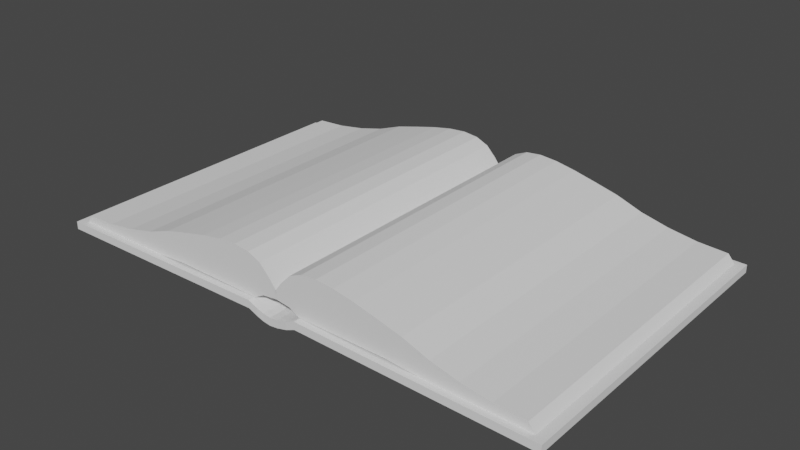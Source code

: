 # Source: menu_book.blend  (saved by Blender 2.82.7; exported with 4.5.12 LTS)
import bpy
from mathutils import Matrix  # noqa: F401  (used for matrix-valued properties, if any)

bpy.ops.wm.read_factory_settings(use_empty=True)
scene = bpy.context.scene
scene.name = 'Scene'

# ---- collections
col_collection = bpy.data.collections.new('Collection'); scene.collection.children.link(col_collection)

# ---- world
world_world = bpy.data.worlds.new('World'); scene.world = world_world
world_world.use_nodes = True; world_world.node_tree.nodes.clear()
_N = world_world.node_tree.nodes; _L = world_world.node_tree.links
n0 = _N.new('ShaderNodeOutputWorld'); n0.name = 'World Output'; n0.location = (300, 300)
n1 = _N.new('ShaderNodeBackground'); n1.name = 'Background'; n1.location = (10, 300)
n1.inputs[0].default_value = (0.05088, 0.05088, 0.05088, 1.0)
_L.new(n1.outputs[0], n0.inputs[0])
n0.is_active_output = True
world_world.color = (0.05088, 0.05088, 0.05088)
world_world.use_sun_shadow = False
world_world.sun_shadow_jitter_overblur = 0.0

# ---- meshes
me_beziercurve = bpy.data.meshes.new('BezierCurve')
me_beziercurve.from_pydata([(0.0009214, 0.2619, 1.257), (0.05728, 0.3353, 1.257), (0.1393, 0.4198, 1.257), (0.2453, 0.4657, 1.257), (0.3736, 0.4796, 1.257), (0.5225, 0.4679, 1.257), (0.6904, 0.4369, 1.257), (0.8755, 0.393, 1.257), (1.076, 0.3428, 1.257), (1.291, 0.2656, 1.257), (1.517, 0.2117, 1.257), (1.755, 0.1756, 1.257), (2.001, 0.1622, 1.257), (0.0009214, 0.2619, 1.257), (0.05728, 0.3353, 1.257), (0.1393, 0.4198, 1.257), (0.2453, 0.4657, 1.257), (0.3736, 0.4796, 1.257), (0.5225, 0.4679, 1.257), (0.6904, 0.4369, 1.257), (0.8755, 0.393, 1.257), (1.076, 0.3428, 1.257), (1.291, 0.2656, 1.257), (1.517, 0.2117, 1.257), (1.755, 0.1756, 1.257), (2.001, 0.1622, 1.257), (0.0009214, 0.2619, 1.257), (0.05728, 0.3353, 1.257), (0.1393, 0.4198, 1.257), (0.2453, 0.4657, 1.257), (0.3736, 0.4796, 1.257), (0.5225, 0.4679, 1.257), (0.6904, 0.4369, 1.257), (0.8755, 0.393, 1.257), (1.076, 0.3428, 1.257), (1.291, 0.2656, 1.257), (1.517, 0.2117, 1.257), (1.755, 0.1756, 1.257), (2.001, 0.1622, 1.257), (0.0009214, 0.2619, 1.257), (0.05728, 0.3353, 1.257), (0.1393, 0.4198, 1.257), (0.2453, 0.4657, 1.257), (0.3736, 0.4796, 1.257), (0.5225, 0.4679, 1.257), (0.6904, 0.4369, 1.257), (0.8755, 0.393, 1.257), (1.076, 0.3428, 1.257), (1.291, 0.2656, 1.257), (1.517, 0.2117, 1.257), (1.755, 0.1756, 1.257), (2.001, 0.1622, 1.257), (0.0009214, 0.2619, -1.301), (0.05728, 0.3353, -1.301), (0.1393, 0.4198, -1.301), (0.2453, 0.4657, -1.301), (0.3736, 0.4796, -1.301), (0.5225, 0.4679, -1.301), (0.6904, 0.4369, -1.301), (0.8755, 0.393, -1.301), (1.076, 0.3428, -1.301), (1.291, 0.2656, -1.301), (1.517, 0.2117, -1.301), (1.755, 0.1756, -1.301), (2.001, 0.1622, -1.301), (0.1222, 0.1741, 1.257), (0.2042, 0.1286, 1.257), (0.3102, 0.1286, 1.257), (0.4385, 0.1286, 1.257), (0.5874, 0.1286, 1.257), (0.7553, 0.1286, 1.257), (0.9404, 0.1286, 1.257), (1.141, 0.1149, 1.257), (1.356, 0.09801, 1.257), (1.582, 0.08995, 1.257), (1.82, 0.08591, 1.257), (2.066, 0.08487, 1.257), (0.1222, 0.1741, 1.257), (0.2042, 0.1286, 1.257), (0.3102, 0.1286, 1.257), (0.4385, 0.1286, 1.257), (0.5874, 0.1286, 1.257), (0.7553, 0.1286, 1.257), (0.9404, 0.1286, 1.257), (1.141, 0.1149, 1.257), (1.356, 0.09801, 1.257), (1.582, 0.08995, 1.257), (1.82, 0.08591, 1.257), (2.066, 0.08487, 1.257), (0.1222, 0.1741, 1.257), (0.2042, 0.1286, 1.257), (0.3102, 0.1286, 1.257), (0.4385, 0.1286, 1.257), (0.5874, 0.1286, 1.257), (0.7553, 0.1286, 1.257), (0.9404, 0.1286, 1.257), (1.141, 0.1149, 1.257), (1.356, 0.09801, 1.257), (1.582, 0.08995, 1.257), (1.82, 0.08591, 1.257), (2.066, 0.08487, 1.257), (0.1222, 0.1741, 1.257), (0.2042, 0.1286, 1.257), (0.3102, 0.1286, 1.257), (0.4385, 0.1286, 1.257), (0.5874, 0.1286, 1.257), (0.7553, 0.1286, 1.257), (0.9404, 0.1286, 1.257), (1.141, 0.1149, 1.257), (1.356, 0.09801, 1.257), (1.582, 0.08995, 1.257), (1.82, 0.08591, 1.257), (2.066, 0.08487, 1.257), (0.1222, 0.1741, -1.301), (0.2042, 0.1286, -1.301), (0.3102, 0.1286, -1.301), (0.4385, 0.1286, -1.301), (0.5874, 0.1286, -1.301), (0.7553, 0.1286, -1.301), (0.9404, 0.1286, -1.301), (1.141, 0.1149, -1.301), (1.356, 0.09801, -1.301), (1.582, 0.08995, -1.301), (1.82, 0.08591, -1.301), (2.066, 0.08487, -1.301), (-0.0009214, 0.2619, 1.257), (-0.05728, 0.3353, 1.257), (-0.1393, 0.4198, 1.257), (-0.2453, 0.4657, 1.257), (-0.3736, 0.4796, 1.257), (-0.5225, 0.4679, 1.257), (-0.6904, 0.4369, 1.257), (-0.8755, 0.393, 1.257), (-1.076, 0.3428, 1.257), (-1.291, 0.2656, 1.257), (-1.517, 0.2117, 1.257), (-1.755, 0.1756, 1.257), (-2.001, 0.1622, 1.257), (-0.0009214, 0.2619, 1.257), (-0.05728, 0.3353, 1.257), (-0.1393, 0.4198, 1.257), (-0.2453, 0.4657, 1.257), (-0.3736, 0.4796, 1.257), (-0.5225, 0.4679, 1.257), (-0.6904, 0.4369, 1.257), (-0.8755, 0.393, 1.257), (-1.076, 0.3428, 1.257), (-1.291, 0.2656, 1.257), (-1.517, 0.2117, 1.257), (-1.755, 0.1756, 1.257), (-2.001, 0.1622, 1.257), (-0.0009214, 0.2619, 1.257), (-0.05728, 0.3353, 1.257), (-0.1393, 0.4198, 1.257), (-0.2453, 0.4657, 1.257), (-0.3736, 0.4796, 1.257), (-0.5225, 0.4679, 1.257), (-0.6904, 0.4369, 1.257), (-0.8755, 0.393, 1.257), (-1.076, 0.3428, 1.257), (-1.291, 0.2656, 1.257), (-1.517, 0.2117, 1.257), (-1.755, 0.1756, 1.257), (-2.001, 0.1622, 1.257), (-0.0009214, 0.2619, 1.257), (-0.05728, 0.3353, 1.257), (-0.1393, 0.4198, 1.257), (-0.2453, 0.4657, 1.257), (-0.3736, 0.4796, 1.257), (-0.5225, 0.4679, 1.257), (-0.6904, 0.4369, 1.257), (-0.8755, 0.393, 1.257), (-1.076, 0.3428, 1.257), (-1.291, 0.2656, 1.257), (-1.517, 0.2117, 1.257), (-1.755, 0.1756, 1.257), (-2.001, 0.1622, 1.257), (-0.0009214, 0.2619, -1.301), (-0.05728, 0.3353, -1.301), (-0.1393, 0.4198, -1.301), (-0.2453, 0.4657, -1.301), (-0.3736, 0.4796, -1.301), (-0.5225, 0.4679, -1.301), (-0.6904, 0.4369, -1.301), (-0.8755, 0.393, -1.301), (-1.076, 0.3428, -1.301), (-1.291, 0.2656, -1.301), (-1.517, 0.2117, -1.301), (-1.755, 0.1756, -1.301), (-2.001, 0.1622, -1.301), (0.0, 0.1906, 1.257), (-0.1222, 0.1741, 1.257), (-0.2042, 0.1286, 1.257), (-0.3102, 0.1286, 1.257), (-0.4385, 0.1286, 1.257), (-0.5874, 0.1286, 1.257), (-0.7553, 0.1286, 1.257), (-0.9404, 0.1286, 1.257), (-1.141, 0.1149, 1.257), (-1.356, 0.09801, 1.257), (-1.582, 0.08995, 1.257), (-1.82, 0.08591, 1.257), (-2.066, 0.08487, 1.257), (0.0, 0.1906, 1.257), (-0.1222, 0.1741, 1.257), (-0.2042, 0.1286, 1.257), (-0.3102, 0.1286, 1.257), (-0.4385, 0.1286, 1.257), (-0.5874, 0.1286, 1.257), (-0.7553, 0.1286, 1.257), (-0.9404, 0.1286, 1.257), (-1.141, 0.1149, 1.257), (-1.356, 0.09801, 1.257), (-1.582, 0.08995, 1.257), (-1.82, 0.08591, 1.257), (-2.066, 0.08487, 1.257), (0.0, 0.1906, 1.257), (-0.1222, 0.1741, 1.257), (-0.2042, 0.1286, 1.257), (-0.3102, 0.1286, 1.257), (-0.4385, 0.1286, 1.257), (-0.5874, 0.1286, 1.257), (-0.7553, 0.1286, 1.257), (-0.9404, 0.1286, 1.257), (-1.141, 0.1149, 1.257), (-1.356, 0.09801, 1.257), (-1.582, 0.08995, 1.257), (-1.82, 0.08591, 1.257), (-2.066, 0.08487, 1.257), (0.0, 0.1906, 1.257), (-0.1222, 0.1741, 1.257), (-0.2042, 0.1286, 1.257), (-0.3102, 0.1286, 1.257), (-0.4385, 0.1286, 1.257), (-0.5874, 0.1286, 1.257), (-0.7553, 0.1286, 1.257), (-0.9404, 0.1286, 1.257), (-1.141, 0.1149, 1.257), (-1.356, 0.09801, 1.257), (-1.582, 0.08995, 1.257), (-1.82, 0.08591, 1.257), (-2.066, 0.08487, 1.257), (0.0, 0.1906, -1.301), (-0.1222, 0.1741, -1.301), (-0.2042, 0.1286, -1.301), (-0.3102, 0.1286, -1.301), (-0.4385, 0.1286, -1.301), (-0.5874, 0.1286, -1.301), (-0.7553, 0.1286, -1.301), (-0.9404, 0.1286, -1.301), (-1.141, 0.1149, -1.301), (-1.356, 0.09801, -1.301), (-1.582, 0.08995, -1.301), (-1.82, 0.08591, -1.301), (-2.066, 0.08487, -1.301), (-2.131, 0.09495, 1.311), (-2.131, 0.03169, 1.311), (-2.131, 0.09495, -1.348), (-2.131, 0.03169, -1.348), (2.131, 0.09495, 1.311), (2.131, 0.03169, 1.311), (2.131, 0.09495, -1.348), (2.131, 0.03169, -1.348), (-0.02141, 0.06195, -1.354), (-0.02141, -0.001309, -1.354), (-0.02141, 0.06195, 1.305), (-0.02141, -0.001309, 1.305), (0.2131, 0.06423, -1.348), (0.2131, 0.1275, 1.311), (0.2131, 0.1275, -1.348), (0.2131, 0.06423, 1.311), (-0.2131, 0.1275, -1.348), (-0.2131, 0.06423, 1.311), (-0.2131, 0.06423, -1.348), (-0.2131, 0.1275, 1.311), (-0.1358, 0.03169, -1.348), (-0.1358, 0.09495, 1.311), (-0.1358, 0.09495, -1.348), (-0.1358, 0.03169, 1.311), (-0.08239, 0.009329, -1.352), (-0.08239, 0.07259, 1.307), (-0.08239, 0.07259, -1.352), (-0.08239, 0.009329, 1.307), (0.1345, 0.09495, -1.348), (0.1345, 0.03169, 1.311), (0.1345, 0.03169, -1.348), (0.1345, 0.09495, 1.311), (0.051, 0.07187, -1.352), (0.051, 0.008612, 1.307), (0.051, 0.008612, -1.352), (0.051, 0.07187, 1.307), (-2.071, 0.09597, -1.348), (-2.071, 0.03271, 1.311), (-2.071, 0.03271, -1.348), (-2.071, 0.09597, 1.311), (2.054, 0.03299, -1.348), (2.054, 0.09625, 1.311), (2.054, 0.09625, -1.348), (2.054, 0.03299, 1.311), (-2.131, 0.09495, -1.245), (-2.131, 0.03169, -1.245), (2.131, 0.09495, -1.245), (2.131, 0.03169, -1.245), (-0.02141, -0.001309, -1.251), (-0.02141, 0.06195, -1.251), (0.2131, 0.06423, -1.245), (0.2131, 0.1275, -1.245), (-0.2131, 0.1275, -1.245), (-0.2131, 0.06423, -1.245), (-0.1358, 0.03169, -1.245), (-0.1358, 0.09495, -1.245), (-0.08239, 0.009329, -1.249), (-0.08239, 0.07259, -1.249), (0.1345, 0.09495, -1.245), (0.1345, 0.03169, -1.245), (0.051, 0.07187, -1.249), (0.051, 0.008612, -1.249), (-2.071, 0.09597, -1.245), (-2.071, 0.03271, -1.245), (2.054, 0.03299, -1.245), (2.054, 0.09625, -1.245), (-2.131, 0.09495, 1.227), (2.131, 0.03169, 1.227), (-0.02141, -0.001309, 1.221), (-0.02141, 0.06195, 1.221), (0.2131, 0.06423, 1.227), (0.2131, 0.1275, 1.227), (-0.2131, 0.1275, 1.227), (-0.2131, 0.06423, 1.227), (-0.1358, 0.03169, 1.227), (-0.1358, 0.09495, 1.227), (-0.08239, 0.009329, 1.223), (-0.08239, 0.07259, 1.223), (0.1345, 0.09495, 1.227), (0.1345, 0.03169, 1.227), (0.051, 0.07187, 1.223), (0.051, 0.008612, 1.223), (-2.071, 0.09597, 1.227), (-2.071, 0.03271, 1.227), (2.054, 0.03299, 1.227), (2.054, 0.09625, 1.227), (-2.131, 0.03169, 1.227), (2.131, 0.09495, 1.227)], [], [(4, 5, 18, 17), (11, 12, 25, 24), (1, 2, 15, 14), (8, 9, 22, 21), (5, 6, 19, 18), (2, 3, 16, 15), (9, 10, 23, 22), (6, 7, 20, 19), (3, 4, 17, 16), (10, 11, 24, 23), (0, 1, 14, 13), (7, 8, 21, 20), (22, 23, 36, 35), (19, 20, 33, 32), (16, 17, 30, 29), (23, 24, 37, 36), (13, 14, 27, 26), (20, 21, 34, 33), (17, 18, 31, 30), (24, 25, 38, 37), (14, 15, 28, 27), (21, 22, 35, 34), (18, 19, 32, 31), (15, 16, 29, 28), (27, 28, 41, 40), (34, 35, 48, 47), (31, 32, 45, 44), (28, 29, 42, 41), (35, 36, 49, 48), (32, 33, 46, 45), (29, 30, 43, 42), (36, 37, 50, 49), (26, 27, 40, 39), (33, 34, 47, 46), (30, 31, 44, 43), (37, 38, 51, 50), (49, 50, 63, 62), (39, 40, 53, 52), (46, 47, 60, 59), (43, 44, 57, 56), (50, 51, 64, 63), (40, 41, 54, 53), (47, 48, 61, 60), (44, 45, 58, 57), (41, 42, 55, 54), (48, 49, 62, 61), (45, 46, 59, 58), (42, 43, 56, 55), (68, 80, 81, 69), (75, 87, 88, 76), (65, 77, 78, 66), (72, 84, 85, 73), (69, 81, 82, 70), (66, 78, 79, 67), (73, 85, 86, 74), (70, 82, 83, 71), (67, 79, 80, 68), (74, 86, 87, 75), (190, 203, 77, 65), (71, 83, 84, 72), (85, 97, 98, 86), (82, 94, 95, 83), (79, 91, 92, 80), (86, 98, 99, 87), (203, 216, 89, 77), (83, 95, 96, 84), (80, 92, 93, 81), (87, 99, 100, 88), (77, 89, 90, 78), (84, 96, 97, 85), (81, 93, 94, 82), (78, 90, 91, 79), (89, 101, 102, 90), (96, 108, 109, 97), (93, 105, 106, 94), (90, 102, 103, 91), (97, 109, 110, 98), (94, 106, 107, 95), (91, 103, 104, 92), (98, 110, 111, 99), (216, 229, 101, 89), (95, 107, 108, 96), (92, 104, 105, 93), (99, 111, 112, 100), (229, 242, 113, 101), (101, 113, 114, 102), (5, 69, 70, 6), (38, 100, 112, 51), (6, 70, 71, 7), (25, 88, 100, 38), (53, 113, 242, 52), (7, 71, 72, 8), (54, 114, 113, 53), (8, 72, 73, 9), (55, 115, 114, 54), (9, 73, 74, 10), (56, 116, 115, 55), (10, 74, 75, 11), (57, 117, 116, 56), (11, 75, 76, 12), (58, 118, 117, 57), (59, 119, 118, 58), (12, 76, 88, 25), (51, 112, 124, 64), (0, 190, 65, 1), (60, 120, 119, 59), (1, 65, 66, 2), (61, 121, 120, 60), (2, 66, 67, 3), (62, 122, 121, 61), (3, 67, 68, 4), (63, 123, 122, 62), (4, 68, 69, 5), (64, 124, 123, 63), (129, 142, 143, 130), (136, 149, 150, 137), (126, 139, 140, 127), (133, 146, 147, 134), (130, 143, 144, 131), (127, 140, 141, 128), (134, 147, 148, 135), (131, 144, 145, 132), (128, 141, 142, 129), (135, 148, 149, 136), (125, 138, 139, 126), (132, 145, 146, 133), (147, 160, 161, 148), (144, 157, 158, 145), (141, 154, 155, 142), (148, 161, 162, 149), (138, 151, 152, 139), (145, 158, 159, 146), (142, 155, 156, 143), (149, 162, 163, 150), (139, 152, 153, 140), (146, 159, 160, 147), (143, 156, 157, 144), (140, 153, 154, 141), (152, 165, 166, 153), (159, 172, 173, 160), (156, 169, 170, 157), (153, 166, 167, 154), (160, 173, 174, 161), (157, 170, 171, 158), (154, 167, 168, 155), (161, 174, 175, 162), (151, 164, 165, 152), (158, 171, 172, 159), (155, 168, 169, 156), (162, 175, 176, 163), (174, 187, 188, 175), (164, 177, 178, 165), (171, 184, 185, 172), (168, 181, 182, 169), (175, 188, 189, 176), (165, 178, 179, 166), (172, 185, 186, 173), (169, 182, 183, 170), (166, 179, 180, 167), (173, 186, 187, 174), (170, 183, 184, 171), (167, 180, 181, 168), (194, 195, 208, 207), (201, 202, 215, 214), (191, 192, 205, 204), (198, 199, 212, 211), (195, 196, 209, 208), (192, 193, 206, 205), (199, 200, 213, 212), (196, 197, 210, 209), (193, 194, 207, 206), (200, 201, 214, 213), (190, 191, 204, 203), (197, 198, 211, 210), (212, 213, 226, 225), (209, 210, 223, 222), (206, 207, 220, 219), (213, 214, 227, 226), (203, 204, 217, 216), (210, 211, 224, 223), (207, 208, 221, 220), (214, 215, 228, 227), (204, 205, 218, 217), (211, 212, 225, 224), (208, 209, 222, 221), (205, 206, 219, 218), (217, 218, 231, 230), (224, 225, 238, 237), (221, 222, 235, 234), (218, 219, 232, 231), (225, 226, 239, 238), (222, 223, 236, 235), (219, 220, 233, 232), (226, 227, 240, 239), (216, 217, 230, 229), (223, 224, 237, 236), (220, 221, 234, 233), (227, 228, 241, 240), (229, 230, 243, 242), (230, 231, 244, 243), (130, 131, 196, 195), (163, 176, 241, 228), (131, 132, 197, 196), (150, 163, 228, 215), (178, 177, 242, 243), (132, 133, 198, 197), (179, 178, 243, 244), (133, 134, 199, 198), (180, 179, 244, 245), (134, 135, 200, 199), (181, 180, 245, 246), (135, 136, 201, 200), (182, 181, 246, 247), (136, 137, 202, 201), (183, 182, 247, 248), (184, 183, 248, 249), (137, 150, 215, 202), (176, 189, 254, 241), (125, 126, 191, 190), (185, 184, 249, 250), (126, 127, 192, 191), (186, 185, 250, 251), (127, 128, 193, 192), (187, 186, 251, 252), (128, 129, 194, 193), (188, 187, 252, 253), (129, 130, 195, 194), (189, 188, 253, 254), (299, 257, 258, 300), (297, 261, 262, 295), (342, 259, 260, 322), (294, 255, 256, 292), (340, 296, 259, 342), (338, 292, 256, 341), (336, 288, 266, 323), (332, 280, 265, 324), (290, 265, 266, 288), (281, 263, 264, 279), (296, 268, 270, 298), (339, 298, 270, 325), (333, 286, 268, 326), (283, 269, 267, 285), (291, 271, 273, 293), (337, 294, 274, 327), (329, 278, 272, 328), (276, 274, 272, 278), (280, 276, 278, 282), (331, 282, 278, 329), (271, 277, 275, 273), (327, 274, 276, 330), (323, 266, 282, 331), (265, 280, 282, 266), (277, 281, 279, 275), (330, 276, 280, 332), (287, 283, 285, 289), (335, 290, 286, 333), (268, 286, 284, 270), (325, 270, 284, 334), (324, 265, 290, 335), (263, 287, 289, 264), (286, 290, 288, 284), (334, 284, 288, 336), (321, 255, 294, 337), (257, 291, 293, 258), (328, 272, 292, 338), (274, 294, 292, 272), (322, 260, 298, 339), (259, 296, 298, 260), (326, 268, 296, 340), (269, 297, 295, 267), (269, 306, 320, 297), (262, 302, 319, 295), (273, 308, 318, 293), (257, 299, 317, 291), (285, 314, 316, 289), (263, 304, 315, 287), (267, 305, 314, 285), (287, 315, 313, 283), (277, 310, 312, 281), (264, 303, 311, 279), (271, 307, 310, 277), (279, 311, 309, 275), (275, 309, 308, 273), (291, 317, 307, 271), (283, 313, 306, 269), (295, 319, 305, 267), (281, 312, 304, 263), (289, 316, 303, 264), (293, 318, 300, 258), (297, 320, 301, 261), (261, 301, 302, 262), (321, 299, 300, 341), (255, 321, 341, 256), (302, 322, 339, 319), (308, 328, 338, 318), (299, 321, 337, 317), (314, 334, 336, 316), (304, 324, 335, 315), (305, 325, 334, 314), (315, 335, 333, 313), (310, 330, 332, 312), (303, 323, 331, 311), (307, 327, 330, 310), (311, 331, 329, 309), (309, 329, 328, 308), (313, 333, 326, 306), (319, 339, 325, 305), (312, 332, 324, 304), (316, 336, 323, 303), (318, 338, 341, 300), (320, 340, 342, 301), (301, 342, 322, 302)])
_uv = me_beziercurve.uv_layers.new(name='UVMap')
_uv.uv.foreach_set('vector', [0.2601, 0.8608, 0.2976, 0.8763, 0.2986, 0.8775, 0.2608, 0.8627, 0.7168, 0.9299, 0.8028, 0.9186, 0.8023, 0.9211, 0.7162, 0.9294, 0.1714, 0.8409, 0.2002, 0.8417, 0.2008, 0.8437, 0.1729, 0.8418, 0.4686, 0.9187, 0.5467, 0.9311, 0.5473, 0.9295, 0.4695, 0.9186, 0.2976, 0.8763, 0.3441, 0.8929, 0.3454, 0.8934, 0.2986, 0.8775, 0.2002, 0.8417, 0.229, 0.8489, 0.2294, 0.8511, 0.2008, 0.8437, 0.5467, 0.9311, 0.6304, 0.9324, 0.6303, 0.9313, 0.5473, 0.9295, 0.3441, 0.8929, 0.4011, 0.9082, 0.4024, 0.908, 0.3454, 0.8934, 0.229, 0.8489, 0.2601, 0.8608, 0.2608, 0.8627, 0.2294, 0.8511, 0.6304, 0.9324, 0.7168, 0.9299, 0.7162, 0.9294, 0.6303, 0.9313, 0.1496, 0.8397, 0.1714, 0.8409, 0.1729, 0.8418, 0.1519, 0.8397, 0.4011, 0.9082, 0.4686, 0.9187, 0.4695, 0.9186, 0.4024, 0.908, 0.5473, 0.9295, 0.6303, 0.9313, 0.6301, 0.9303, 0.5478, 0.9279, 0.3454, 0.8934, 0.4024, 0.908, 0.4036, 0.9079, 0.3467, 0.8939, 0.2294, 0.8511, 0.2608, 0.8627, 0.2614, 0.8647, 0.2297, 0.8533, 0.6303, 0.9313, 0.7162, 0.9294, 0.7156, 0.929, 0.6301, 0.9303, 0.1519, 0.8397, 0.1729, 0.8418, 0.1743, 0.8426, 0.1541, 0.8398, 0.4024, 0.908, 0.4695, 0.9186, 0.4704, 0.9185, 0.4036, 0.9079, 0.2608, 0.8627, 0.2986, 0.8775, 0.2996, 0.8788, 0.2614, 0.8647, 0.7162, 0.9294, 0.8023, 0.9211, 0.8018, 0.9236, 0.7156, 0.929, 0.1729, 0.8418, 0.2008, 0.8437, 0.2015, 0.8458, 0.1743, 0.8426, 0.4695, 0.9186, 0.5473, 0.9295, 0.5478, 0.9279, 0.4704, 0.9185, 0.2986, 0.8775, 0.3454, 0.8934, 0.3467, 0.8939, 0.2996, 0.8788, 0.2008, 0.8437, 0.2294, 0.8511, 0.2297, 0.8533, 0.2015, 0.8458, 0.1743, 0.8426, 0.2015, 0.8458, 0.2021, 0.8478, 0.1758, 0.8434, 0.4704, 0.9185, 0.5478, 0.9279, 0.5483, 0.9263, 0.4714, 0.9184, 0.2996, 0.8788, 0.3467, 0.8939, 0.3479, 0.8944, 0.3007, 0.8801, 0.2015, 0.8458, 0.2297, 0.8533, 0.2301, 0.8556, 0.2021, 0.8478, 0.5478, 0.9279, 0.6301, 0.9303, 0.63, 0.9292, 0.5483, 0.9263, 0.3467, 0.8939, 0.4036, 0.9079, 0.4049, 0.9077, 0.3479, 0.8944, 0.2297, 0.8533, 0.2614, 0.8647, 0.2621, 0.8666, 0.2301, 0.8556, 0.6301, 0.9303, 0.7156, 0.929, 0.715, 0.9285, 0.63, 0.9292, 0.1541, 0.8398, 0.1743, 0.8426, 0.1758, 0.8434, 0.1564, 0.8398, 0.4036, 0.9079, 0.4704, 0.9185, 0.4714, 0.9184, 0.4049, 0.9077, 0.2614, 0.8647, 0.2996, 0.8788, 0.3007, 0.8801, 0.2621, 0.8666, 0.7156, 0.929, 0.8018, 0.9236, 0.8013, 0.9261, 0.715, 0.9285, 0.63, 0.9292, 0.715, 0.9285, 0.6726, 0.06472, 0.5676, 0.1059, 0.1564, 0.8398, 0.1758, 0.8434, 0.1506, 0.4827, 0.1331, 0.5025, 0.4049, 0.9077, 0.4714, 0.9184, 0.3933, 0.2083, 0.329, 0.2603, 0.2621, 0.8666, 0.3007, 0.8801, 0.2436, 0.3583, 0.2169, 0.3986, 0.715, 0.9285, 0.8013, 0.9261, 0.7864, 0.0355, 0.6726, 0.06472, 0.1758, 0.8434, 0.2021, 0.8478, 0.1739, 0.4596, 0.1506, 0.4827, 0.4714, 0.9184, 0.5483, 0.9263, 0.4731, 0.1531, 0.3933, 0.2083, 0.3007, 0.8801, 0.3479, 0.8944, 0.2797, 0.3116, 0.2436, 0.3583, 0.2021, 0.8478, 0.2301, 0.8556, 0.1951, 0.4319, 0.1739, 0.4596, 0.5483, 0.9263, 0.63, 0.9292, 0.5676, 0.1059, 0.4731, 0.1531, 0.3479, 0.8944, 0.4049, 0.9077, 0.329, 0.2603, 0.2797, 0.3116, 0.2301, 0.8556, 0.2621, 0.8666, 0.2169, 0.3986, 0.1951, 0.4319, 0.229, 0.966, 0.229, 0.966, 0.2862, 0.9869, 0.2862, 0.9869, 0.7461, 0.9577, 0.7461, 0.9577, 0.8343, 0.9331, 0.8334, 0.9349, 0.1415, 0.8755, 0.1379, 0.8739, 0.1395, 0.8973, 0.1456, 0.9036, 0.5025, 0.9956, 0.5025, 0.9956, 0.5818, 0.9858, 0.5818, 0.9858, 0.2862, 0.9869, 0.2862, 0.9869, 0.3525, 0.9986, 0.3525, 0.9986, 0.1456, 0.9036, 0.1395, 0.8973, 0.1823, 0.938, 0.1823, 0.938, 0.5818, 0.9858, 0.5818, 0.9858, 0.662, 0.9712, 0.662, 0.9712, 0.3525, 0.9986, 0.3525, 0.9986, 0.4256, 0.9999, 0.4256, 0.9998, 0.1823, 0.938, 0.1823, 0.938, 0.229, 0.966, 0.229, 0.966, 0.662, 0.9712, 0.662, 0.9712, 0.7461, 0.9577, 0.7461, 0.9577, 0.1356, 0.8493, 0.1338, 0.8511, 0.1379, 0.8739, 0.1415, 0.8755, 0.4256, 0.9998, 0.4256, 0.9999, 0.5025, 0.9956, 0.5025, 0.9956, 0.5818, 0.9858, 0.5818, 0.9858, 0.662, 0.9712, 0.662, 0.9712, 0.3525, 0.9986, 0.3525, 0.9986, 0.4256, 0.9999, 0.4256, 0.9999, 0.1823, 0.938, 0.1823, 0.938, 0.229, 0.966, 0.229, 0.966, 0.662, 0.9712, 0.662, 0.9712, 0.7461, 0.9577, 0.7461, 0.9577, 0.1338, 0.8511, 0.1319, 0.853, 0.1342, 0.8723, 0.1379, 0.8739, 0.4256, 0.9999, 0.4256, 0.9999, 0.5025, 0.9956, 0.5025, 0.9956, 0.229, 0.966, 0.229, 0.966, 0.2862, 0.9869, 0.2862, 0.9869, 0.7461, 0.9577, 0.7461, 0.9577, 0.8352, 0.9314, 0.8343, 0.9331, 0.1379, 0.8739, 0.1342, 0.8723, 0.1333, 0.891, 0.1395, 0.8973, 0.5025, 0.9956, 0.5025, 0.9956, 0.5818, 0.9858, 0.5818, 0.9858, 0.2862, 0.9869, 0.2862, 0.9869, 0.3525, 0.9986, 0.3525, 0.9986, 0.1395, 0.8973, 0.1333, 0.891, 0.1823, 0.938, 0.1823, 0.938, 0.1342, 0.8723, 0.1306, 0.8708, 0.1272, 0.8847, 0.1333, 0.891, 0.5025, 0.9956, 0.5025, 0.9956, 0.5818, 0.9858, 0.5818, 0.9858, 0.2862, 0.9869, 0.2862, 0.9869, 0.3525, 0.9987, 0.3525, 0.9986, 0.1333, 0.891, 0.1272, 0.8847, 0.1823, 0.938, 0.1823, 0.938, 0.5818, 0.9858, 0.5818, 0.9858, 0.662, 0.9712, 0.662, 0.9712, 0.3525, 0.9986, 0.3525, 0.9987, 0.4256, 0.9999, 0.4256, 0.9999, 0.1823, 0.938, 0.1823, 0.938, 0.229, 0.966, 0.229, 0.966, 0.662, 0.9712, 0.662, 0.9712, 0.7461, 0.9577, 0.7461, 0.9577, 0.1319, 0.853, 0.13, 0.8548, 0.1306, 0.8708, 0.1342, 0.8723, 0.4256, 0.9999, 0.4256, 0.9999, 0.5025, 0.9956, 0.5025, 0.9956, 0.229, 0.966, 0.229, 0.966, 0.2862, 0.9869, 0.2862, 0.9869, 0.7461, 0.9577, 0.7461, 0.9577, 0.8361, 0.9296, 0.8352, 0.9314, 0.13, 0.8548, 0.1087, 0.5045, 0.09655, 0.4733, 0.1306, 0.8708, 0.1306, 0.8708, 0.09655, 0.4733, 0.08103, 0.4472, 0.1272, 0.8847, 0.2976, 0.8763, 0.2862, 0.9869, 0.3525, 0.9986, 0.3441, 0.8929, 0.8018, 0.9236, 0.8352, 0.9314, 0.8361, 0.9296, 0.8013, 0.9261, 0.3441, 0.8929, 0.3525, 0.9986, 0.4256, 0.9998, 0.4011, 0.9082, 0.8023, 0.9211, 0.8343, 0.9331, 0.8352, 0.9314, 0.8018, 0.9236, 0.1506, 0.4827, 0.09655, 0.4733, 0.1087, 0.5045, 0.1331, 0.5025, 0.4011, 0.9082, 0.4256, 0.9998, 0.5025, 0.9956, 0.4686, 0.9187, 0.1739, 0.4596, 0.08103, 0.4472, 0.09655, 0.4733, 0.1506, 0.4827, 0.4686, 0.9187, 0.5025, 0.9956, 0.5818, 0.9858, 0.5467, 0.9311, 0.1951, 0.4319, 0.0888, 0.3833, 0.08103, 0.4472, 0.1739, 0.4596, 0.5467, 0.9311, 0.5818, 0.9858, 0.662, 0.9712, 0.6304, 0.9324, 0.2169, 0.3986, 0.1141, 0.3193, 0.0888, 0.3833, 0.1951, 0.4319, 0.6304, 0.9324, 0.662, 0.9712, 0.7461, 0.9577, 0.7168, 0.9299, 0.2436, 0.3583, 0.1577, 0.2559, 0.1141, 0.3193, 0.2169, 0.3986, 0.7168, 0.9299, 0.7461, 0.9577, 0.8334, 0.9349, 0.8028, 0.9186, 0.2797, 0.3116, 0.2195, 0.1972, 0.1577, 0.2559, 0.2436, 0.3583, 0.329, 0.2603, 0.2979, 0.1475, 0.2195, 0.1972, 0.2797, 0.3116, 0.8028, 0.9186, 0.8334, 0.9349, 0.8343, 0.9331, 0.8023, 0.9211, 0.8013, 0.9261, 0.8361, 0.9296, 0.8361, 9.142e-05, 0.7864, 0.0355, 0.1496, 0.8397, 0.1356, 0.8493, 0.1415, 0.8755, 0.1714, 0.8409, 0.3933, 0.2083, 0.3864, 0.1052, 0.2979, 0.1475, 0.329, 0.2603, 0.1714, 0.8409, 0.1415, 0.8755, 0.1456, 0.9036, 0.2002, 0.8417, 0.4731, 0.1531, 0.4823, 0.07127, 0.3864, 0.1052, 0.3933, 0.2083, 0.2002, 0.8417, 0.1456, 0.9036, 0.1823, 0.938, 0.229, 0.8489, 0.5676, 0.1059, 0.5835, 0.0436, 0.4823, 0.07127, 0.4731, 0.1531, 0.229, 0.8489, 0.1823, 0.938, 0.229, 0.966, 0.2601, 0.8608, 0.6726, 0.06472, 0.6938, 0.01163, 0.5835, 0.0436, 0.5676, 0.1059, 0.2601, 0.8608, 0.229, 0.966, 0.2862, 0.9869, 0.2976, 0.8763, 0.7864, 0.0355, 0.8361, 9.142e-05, 0.6938, 0.01163, 0.6726, 0.06472, 0.1163, 0.8101, 0.1165, 0.8106, 0.1058, 0.8077, 0.1054, 0.8071, 0.03023, 0.8285, 0.03093, 0.829, 0.01136, 0.843, 0.008848, 0.8444, 0.1417, 0.8287, 0.1426, 0.8286, 0.1344, 0.8206, 0.1343, 0.8202, 0.06927, 0.8065, 0.0701, 0.8076, 0.05749, 0.8118, 0.05666, 0.8107, 0.1054, 0.8071, 0.1058, 0.8077, 0.09424, 0.8062, 0.09368, 0.8055, 0.1343, 0.8202, 0.1344, 0.8206, 0.1261, 0.8148, 0.1261, 0.8142, 0.05666, 0.8107, 0.05749, 0.8118, 0.04464, 0.8187, 0.04382, 0.8177, 0.09368, 0.8055, 0.09424, 0.8062, 0.08224, 0.8061, 0.08153, 0.8053, 0.1261, 0.8142, 0.1261, 0.8148, 0.1165, 0.8106, 0.1163, 0.8101, 0.04382, 0.8177, 0.04464, 0.8187, 0.03093, 0.829, 0.03023, 0.8285, 0.1466, 0.8396, 0.1489, 0.8381, 0.1426, 0.8286, 0.1417, 0.8287, 0.08153, 0.8053, 0.08224, 0.8061, 0.0701, 0.8076, 0.06927, 0.8065, 0.05749, 0.8118, 0.05831, 0.8129, 0.04546, 0.8198, 0.04464, 0.8187, 0.09424, 0.8062, 0.09481, 0.8068, 0.08296, 0.8069, 0.08224, 0.8061, 0.1261, 0.8148, 0.1262, 0.8154, 0.1167, 0.8112, 0.1165, 0.8106, 0.04464, 0.8187, 0.04546, 0.8198, 0.03164, 0.8295, 0.03093, 0.829, 0.1489, 0.8381, 0.1513, 0.8366, 0.1435, 0.8285, 0.1426, 0.8286, 0.08224, 0.8061, 0.08296, 0.8069, 0.07093, 0.8086, 0.0701, 0.8076, 0.1165, 0.8106, 0.1167, 0.8112, 0.1062, 0.8083, 0.1058, 0.8077, 0.03093, 0.829, 0.03164, 0.8295, 0.01388, 0.8417, 0.01136, 0.843, 0.1426, 0.8286, 0.1435, 0.8285, 0.1346, 0.8211, 0.1344, 0.8206, 0.0701, 0.8076, 0.07093, 0.8086, 0.05831, 0.8129, 0.05749, 0.8118, 0.1058, 0.8077, 0.1062, 0.8083, 0.09481, 0.8068, 0.09424, 0.8062, 0.1344, 0.8206, 0.1346, 0.8211, 0.1262, 0.8154, 0.1261, 0.8148, 0.1435, 0.8285, 0.1445, 0.8283, 0.1348, 0.8215, 0.1346, 0.8211, 0.07093, 0.8086, 0.07176, 0.8097, 0.05914, 0.814, 0.05831, 0.8129, 0.1062, 0.8083, 0.1066, 0.8089, 0.09537, 0.8075, 0.09481, 0.8068, 0.1346, 0.8211, 0.1348, 0.8215, 0.1262, 0.8159, 0.1262, 0.8154, 0.05831, 0.8129, 0.05914, 0.814, 0.04628, 0.8208, 0.04546, 0.8198, 0.09481, 0.8068, 0.09537, 0.8075, 0.08367, 0.8077, 0.08296, 0.8069, 0.1262, 0.8154, 0.1262, 0.8159, 0.117, 0.8118, 0.1167, 0.8112, 0.04546, 0.8198, 0.04628, 0.8208, 0.03234, 0.83, 0.03164, 0.8295, 0.1513, 0.8366, 0.1537, 0.8351, 0.1445, 0.8283, 0.1435, 0.8285, 0.08296, 0.8069, 0.08367, 0.8077, 0.07176, 0.8097, 0.07093, 0.8086, 0.1167, 0.8112, 0.117, 0.8118, 0.1066, 0.8089, 0.1062, 0.8083, 0.03164, 0.8295, 0.03234, 0.83, 0.01639, 0.8404, 0.01388, 0.8417, 0.04628, 0.8208, 0.09349, 0.6561, 0.09608, 0.6606, 0.03234, 0.83, 0.1537, 0.8351, 0.1333, 0.5123, 0.135, 0.5315, 0.1445, 0.8283, 0.08367, 0.8077, 0.1067, 0.6241, 0.1002, 0.6368, 0.07176, 0.8097, 0.117, 0.8118, 0.1278, 0.5807, 0.1214, 0.5956, 0.1066, 0.8089, 0.03234, 0.83, 0.09608, 0.6606, 0.09952, 0.6611, 0.01639, 0.8404, 0.1445, 0.8283, 0.135, 0.5315, 0.1342, 0.5496, 0.1348, 0.8215, 0.07176, 0.8097, 0.1002, 0.6368, 0.09449, 0.6479, 0.05914, 0.814, 0.1066, 0.8089, 0.1214, 0.5956, 0.1141, 0.6102, 0.09537, 0.8075, 0.1348, 0.8215, 0.1342, 0.5496, 0.1323, 0.5655, 0.1262, 0.8159, 0.05914, 0.814, 0.09449, 0.6479, 0.09349, 0.6561, 0.04628, 0.8208, 0.09537, 0.8075, 0.1141, 0.6102, 0.1067, 0.6241, 0.08367, 0.8077, 0.1262, 0.8159, 0.1323, 0.5655, 0.1278, 0.5807, 0.117, 0.8118, 0.09864, 0.828, 0.0906, 0.8231, 0.08999, 0.8222, 0.09808, 0.8271, 0.03001, 0.8384, 0.003384, 0.8621, 0.001738, 0.8642, 0.02874, 0.8378, 0.1249, 0.8416, 0.1151, 0.8394, 0.115, 0.8388, 0.1248, 0.8425, 0.06415, 0.8173, 0.05403, 0.8195, 0.053, 0.8185, 0.0633, 0.8165, 0.0906, 0.8231, 0.08245, 0.8195, 0.08176, 0.8186, 0.08999, 0.8222, 0.1151, 0.8394, 0.1069, 0.8336, 0.1064, 0.8328, 0.115, 0.8388, 0.05403, 0.8195, 0.04288, 0.8259, 0.04155, 0.8254, 0.053, 0.8185, 0.08245, 0.8195, 0.07372, 0.8174, 0.07288, 0.8168, 0.08176, 0.8186, 0.1069, 0.8336, 0.09864, 0.828, 0.09808, 0.8271, 0.1064, 0.8328, 0.04288, 0.8259, 0.03001, 0.8384, 0.02874, 0.8378, 0.04155, 0.8254, 0.1356, 0.8493, 0.1249, 0.8416, 0.1248, 0.8425, 0.1338, 0.8511, 0.07372, 0.8174, 0.06415, 0.8173, 0.0633, 0.8165, 0.07288, 0.8168, 0.053, 0.8185, 0.04155, 0.8254, 0.04023, 0.8249, 0.05197, 0.8174, 0.08176, 0.8186, 0.07288, 0.8168, 0.07204, 0.8162, 0.08107, 0.8178, 0.1064, 0.8328, 0.09808, 0.8271, 0.09751, 0.8263, 0.1059, 0.8321, 0.04155, 0.8254, 0.02874, 0.8378, 0.02747, 0.8371, 0.04023, 0.8249, 0.1338, 0.8511, 0.1248, 0.8425, 0.1247, 0.8434, 0.1319, 0.853, 0.07288, 0.8168, 0.0633, 0.8165, 0.06244, 0.8156, 0.07204, 0.8162, 0.09808, 0.8271, 0.08999, 0.8222, 0.08939, 0.8213, 0.09751, 0.8263, 0.02874, 0.8378, 0.001738, 0.8642, 9.142e-05, 0.8662, 0.02747, 0.8371, 0.1248, 0.8425, 0.115, 0.8388, 0.1148, 0.8382, 0.1247, 0.8434, 0.0633, 0.8165, 0.053, 0.8185, 0.05197, 0.8174, 0.06244, 0.8156, 0.08999, 0.8222, 0.08176, 0.8186, 0.08107, 0.8178, 0.08939, 0.8213, 0.115, 0.8388, 0.1064, 0.8328, 0.1059, 0.8321, 0.1148, 0.8382, 0.1247, 0.8434, 0.1148, 0.8382, 0.1147, 0.8376, 0.1246, 0.8443, 0.06244, 0.8156, 0.05197, 0.8174, 0.05094, 0.8164, 0.06159, 0.8148, 0.08939, 0.8213, 0.08107, 0.8178, 0.08038, 0.8169, 0.08878, 0.8204, 0.1148, 0.8382, 0.1059, 0.8321, 0.1054, 0.8313, 0.1147, 0.8376, 0.05197, 0.8174, 0.04023, 0.8249, 0.0389, 0.8245, 0.05094, 0.8164, 0.08107, 0.8178, 0.07204, 0.8162, 0.0712, 0.8156, 0.08038, 0.8169, 0.1059, 0.8321, 0.09751, 0.8263, 0.09694, 0.8254, 0.1054, 0.8313, 0.04023, 0.8249, 0.02747, 0.8371, 0.02619, 0.8365, 0.0389, 0.8245, 0.1319, 0.853, 0.1247, 0.8434, 0.1246, 0.8443, 0.13, 0.8548, 0.07204, 0.8162, 0.06244, 0.8156, 0.06159, 0.8148, 0.0712, 0.8156, 0.09751, 0.8263, 0.08939, 0.8213, 0.08878, 0.8204, 0.09694, 0.8254, 0.02747, 0.8371, 9.142e-05, 0.8662, 0.01329, 0.8529, 0.02619, 0.8365, 0.13, 0.8548, 0.1246, 0.8443, 0.1051, 0.5288, 0.1087, 0.5045, 0.1246, 0.8443, 0.1147, 0.8376, 0.09755, 0.5452, 0.1051, 0.5288, 0.1054, 0.8071, 0.09368, 0.8055, 0.08245, 0.8195, 0.0906, 0.8231, 0.01388, 0.8417, 0.01639, 0.8404, 0.01329, 0.8529, 9.142e-05, 0.8662, 0.09368, 0.8055, 0.08153, 0.8053, 0.07372, 0.8174, 0.08245, 0.8195, 0.01136, 0.843, 0.01388, 0.8417, 9.142e-05, 0.8662, 0.001738, 0.8642, 0.135, 0.5315, 0.1333, 0.5123, 0.1087, 0.5045, 0.1051, 0.5288, 0.08153, 0.8053, 0.06927, 0.8065, 0.06415, 0.8173, 0.07372, 0.8174, 0.1342, 0.5496, 0.135, 0.5315, 0.1051, 0.5288, 0.09755, 0.5452, 0.06927, 0.8065, 0.05666, 0.8107, 0.05403, 0.8195, 0.06415, 0.8173, 0.1323, 0.5655, 0.1342, 0.5496, 0.09755, 0.5452, 0.09313, 0.5614, 0.05666, 0.8107, 0.04382, 0.8177, 0.04288, 0.8259, 0.05403, 0.8195, 0.1278, 0.5807, 0.1323, 0.5655, 0.09313, 0.5614, 0.09017, 0.5783, 0.04382, 0.8177, 0.03023, 0.8285, 0.03001, 0.8384, 0.04288, 0.8259, 0.1214, 0.5956, 0.1278, 0.5807, 0.09017, 0.5783, 0.08836, 0.5951, 0.03023, 0.8285, 0.008848, 0.8444, 0.003384, 0.8621, 0.03001, 0.8384, 0.1141, 0.6102, 0.1214, 0.5956, 0.08836, 0.5951, 0.08737, 0.6114, 0.1067, 0.6241, 0.1141, 0.6102, 0.08737, 0.6114, 0.08685, 0.6264, 0.008848, 0.8444, 0.01136, 0.843, 0.001738, 0.8642, 0.003384, 0.8621, 0.01639, 0.8404, 0.09952, 0.6611, 0.1078, 0.6641, 0.01329, 0.8529, 0.1466, 0.8396, 0.1417, 0.8287, 0.1249, 0.8416, 0.1356, 0.8493, 0.1002, 0.6368, 0.1067, 0.6241, 0.08685, 0.6264, 0.08599, 0.6399, 0.1417, 0.8287, 0.1343, 0.8202, 0.1151, 0.8394, 0.1249, 0.8416, 0.09449, 0.6479, 0.1002, 0.6368, 0.08599, 0.6399, 0.08499, 0.6524, 0.1343, 0.8202, 0.1261, 0.8142, 0.1069, 0.8336, 0.1151, 0.8394, 0.09349, 0.6561, 0.09449, 0.6479, 0.08499, 0.6524, 0.09134, 0.659, 0.1261, 0.8142, 0.1163, 0.8101, 0.09864, 0.828, 0.1069, 0.8336, 0.09608, 0.6606, 0.09349, 0.6561, 0.09134, 0.659, 0.09704, 0.6629, 0.1163, 0.8101, 0.1054, 0.8071, 0.0906, 0.8231, 0.09864, 0.828, 0.09952, 0.6611, 0.09608, 0.6606, 0.09704, 0.6629, 0.1078, 0.6641, 0.91, 0.08339, 0.8651, 0.08454, 0.8598, 0.09607, 0.8842, 0.1155, 0.1233, 0.5404, 0.1247, 0.5409, 0.125, 0.5403, 0.1239, 0.537, 0.132, 0.5783, 0.1362, 0.5743, 0.1337, 0.5706, 0.1299, 0.5658, 0.8669, 0.9544, 0.8806, 0.9406, 0.8757, 0.9311, 0.8607, 0.9318, 0.1401, 0.5905, 0.1428, 0.5779, 0.1362, 0.5743, 0.132, 0.5783, 0.8687, 0.9073, 0.8607, 0.9318, 0.8757, 0.9311, 0.8884, 0.9129, 0.1787, 0.7134, 0.1635, 0.7171, 0.1682, 0.7332, 0.1861, 0.7268, 0.1198, 0.7534, 0.1528, 0.757, 0.1508, 0.7364, 0.1241, 0.7316, 0.1498, 0.715, 0.1508, 0.7364, 0.1682, 0.7332, 0.1635, 0.7171, 0.1101, 0.4286, 0.1119, 0.4572, 0.1338, 0.4603, 0.1371, 0.4374, 0.1428, 0.5779, 0.1526, 0.6825, 0.1599, 0.6882, 0.1411, 0.5673, 0.1359, 0.5479, 0.1411, 0.5673, 0.1599, 0.6882, 0.1676, 0.6908, 0.136, 0.6928, 0.151, 0.6963, 0.1526, 0.6825, 0.1424, 0.6765, 0.1113, 0.5027, 0.1088, 0.5151, 0.1186, 0.5208, 0.1249, 0.5025, 0.8483, 0.07188, 0.1192, 0.3382, 0.1532, 0.3629, 0.8435, 0.09693, 0.9349, 0.9999, 0.8669, 0.9544, 0.1656, 0.8131, 0.1125, 0.834, 0.199, 0.7574, 0.1748, 0.7665, 0.1859, 0.7952, 0.2098, 0.7768, 0.156, 0.7786, 0.1656, 0.8131, 0.1859, 0.7952, 0.1748, 0.7665, 0.1528, 0.757, 0.156, 0.7786, 0.1748, 0.7665, 0.1715, 0.7491, 0.1928, 0.7415, 0.1715, 0.7491, 0.1748, 0.7665, 0.199, 0.7574, 0.1192, 0.3382, 0.1075, 0.3948, 0.1409, 0.4104, 0.1532, 0.3629, 0.1125, 0.834, 0.1656, 0.8131, 0.156, 0.7786, 0.1161, 0.7792, 0.1861, 0.7268, 0.1682, 0.7332, 0.1715, 0.7491, 0.1928, 0.7415, 0.1508, 0.7364, 0.1528, 0.757, 0.1715, 0.7491, 0.1682, 0.7332, 0.1075, 0.3948, 0.1101, 0.4286, 0.1371, 0.4374, 0.1409, 0.4104, 0.1161, 0.7792, 0.156, 0.7786, 0.1528, 0.757, 0.1198, 0.7534, 0.1118, 0.4821, 0.1113, 0.5027, 0.1249, 0.5025, 0.1294, 0.4811, 0.1296, 0.7118, 0.1498, 0.715, 0.151, 0.6963, 0.136, 0.6928, 0.1526, 0.6825, 0.151, 0.6963, 0.1604, 0.701, 0.1599, 0.6882, 0.1676, 0.6908, 0.1599, 0.6882, 0.1604, 0.701, 0.1722, 0.7009, 0.1241, 0.7316, 0.1508, 0.7364, 0.1498, 0.715, 0.1296, 0.7118, 0.1119, 0.4572, 0.1118, 0.4821, 0.1294, 0.4811, 0.1338, 0.4603, 0.151, 0.6963, 0.1498, 0.715, 0.1635, 0.7171, 0.1604, 0.701, 0.1722, 0.7009, 0.1604, 0.701, 0.1635, 0.7171, 0.1787, 0.7134, 0.9105, 0.9325, 0.8806, 0.9406, 0.8669, 0.9544, 0.9349, 0.9999, 0.8651, 0.08454, 0.8483, 0.07188, 0.8435, 0.09693, 0.8598, 0.09607, 0.2098, 0.7768, 0.1859, 0.7952, 0.8607, 0.9318, 0.8687, 0.9073, 0.1656, 0.8131, 0.8669, 0.9544, 0.8607, 0.9318, 0.1859, 0.7952, 0.1299, 0.5658, 0.1337, 0.5706, 0.1411, 0.5673, 0.1359, 0.5479, 0.1362, 0.5743, 0.1428, 0.5779, 0.1411, 0.5673, 0.1337, 0.5706, 0.1424, 0.6765, 0.1526, 0.6825, 0.1428, 0.5779, 0.1401, 0.5905, 0.1088, 0.5151, 0.1233, 0.5404, 0.1239, 0.537, 0.1186, 0.5208, 0.1088, 0.5151, 0.09933, 0.5097, 0.1241, 0.5446, 0.1233, 0.5404, 0.125, 0.5403, 0.1263, 0.5411, 0.1269, 0.5392, 0.1239, 0.537, 0.1532, 0.3629, 0.1976, 0.3945, 0.8588, 0.1292, 0.8435, 0.09693, 0.8651, 0.08454, 0.91, 0.08339, 0.9349, 9.668e-05, 0.8483, 0.07188, 0.1249, 0.5025, 0.1434, 0.5137, 0.1547, 0.491, 0.1294, 0.4811, 0.1119, 0.4572, 0.07264, 0.4676, 0.08501, 0.4888, 0.1118, 0.4821, 0.1186, 0.5208, 0.1328, 0.5316, 0.1434, 0.5137, 0.1249, 0.5025, 0.1118, 0.4821, 0.08501, 0.4888, 0.09457, 0.5032, 0.1113, 0.5027, 0.1075, 0.3948, 0.04091, 0.4166, 0.05831, 0.4451, 0.1101, 0.4286, 0.1338, 0.4603, 0.1658, 0.4671, 0.1757, 0.4444, 0.1371, 0.4374, 0.1192, 0.3382, 9.668e-05, 0.3117, 0.04091, 0.4166, 0.1075, 0.3948, 0.1371, 0.4374, 0.1757, 0.4444, 0.1847, 0.4225, 0.1409, 0.4104, 0.1409, 0.4104, 0.1847, 0.4225, 0.1976, 0.3945, 0.1532, 0.3629, 0.8483, 0.07188, 0.9349, 9.668e-05, 9.668e-05, 0.3117, 0.1192, 0.3382, 0.1113, 0.5027, 0.09457, 0.5032, 0.09933, 0.5097, 0.1088, 0.5151, 0.1239, 0.537, 0.1269, 0.5392, 0.1328, 0.5316, 0.1186, 0.5208, 0.1101, 0.4286, 0.05831, 0.4451, 0.07264, 0.4676, 0.1119, 0.4572, 0.1294, 0.4811, 0.1547, 0.491, 0.1658, 0.4671, 0.1338, 0.4603, 0.8435, 0.09693, 0.8588, 0.1292, 0.8842, 0.1155, 0.8598, 0.09607, 0.1233, 0.5404, 0.1241, 0.5446, 0.1257, 0.5428, 0.1247, 0.5409, 0.1247, 0.5409, 0.1257, 0.5428, 0.1263, 0.5411, 0.125, 0.5403, 0.9105, 0.9325, 0.91, 0.08339, 0.8842, 0.1155, 0.8884, 0.9129, 0.8806, 0.9406, 0.9105, 0.9325, 0.8884, 0.9129, 0.8757, 0.9311, 0.1263, 0.5411, 0.1299, 0.5658, 0.1359, 0.5479, 0.1269, 0.5392, 0.1976, 0.3945, 0.2098, 0.7768, 0.8687, 0.9073, 0.8588, 0.1292, 0.91, 0.08339, 0.9105, 0.9325, 0.9349, 0.9999, 0.9349, 9.668e-05, 0.1434, 0.5137, 0.1722, 0.7009, 0.1787, 0.7134, 0.1547, 0.491, 0.07264, 0.4676, 0.1241, 0.7316, 0.1296, 0.7118, 0.08501, 0.4888, 0.1328, 0.5316, 0.1676, 0.6908, 0.1722, 0.7009, 0.1434, 0.5137, 0.08501, 0.4888, 0.1296, 0.7118, 0.136, 0.6928, 0.09457, 0.5032, 0.04091, 0.4166, 0.1161, 0.7792, 0.1198, 0.7534, 0.05831, 0.4451, 0.1658, 0.4671, 0.1861, 0.7268, 0.1928, 0.7415, 0.1757, 0.4444, 9.668e-05, 0.3117, 0.1125, 0.834, 0.1161, 0.7792, 0.04091, 0.4166, 0.1757, 0.4444, 0.1928, 0.7415, 0.199, 0.7574, 0.1847, 0.4225, 0.1847, 0.4225, 0.199, 0.7574, 0.2098, 0.7768, 0.1976, 0.3945, 0.09457, 0.5032, 0.136, 0.6928, 0.1424, 0.6765, 0.09933, 0.5097, 0.1269, 0.5392, 0.1359, 0.5479, 0.1676, 0.6908, 0.1328, 0.5316, 0.05831, 0.4451, 0.1198, 0.7534, 0.1241, 0.7316, 0.07264, 0.4676, 0.1547, 0.491, 0.1787, 0.7134, 0.1861, 0.7268, 0.1658, 0.4671, 0.8588, 0.1292, 0.8687, 0.9073, 0.8884, 0.9129, 0.8842, 0.1155, 0.1241, 0.5446, 0.1401, 0.5905, 0.132, 0.5783, 0.1257, 0.5428, 0.1257, 0.5428, 0.132, 0.5783, 0.1299, 0.5658, 0.1263, 0.5411])
me_beziercurve.use_remesh_fix_poles = True
me_beziercurve.use_remesh_preserve_attributes = False
me_beziercurve.use_mirror_vertex_groups = False
me_beziercurve.update()

# ---- objects
ob_openbook = bpy.data.objects.new('OpenBook', me_beziercurve)

# ---- transforms, parenting, visibility, modifiers, constraints
ob_openbook.location = (0.0, 0.0, 0.0)
ob_openbook.rotation_euler = (1.571, -0.0, 0.0)
ob_openbook.lineart.crease_threshold = 0.0

# ---- collection membership
col_collection.objects.link(ob_openbook)

# ---- scene / render settings (as saved in the file)
scene.frame_start = 1; scene.frame_end = 250; scene.frame_set(19)
scene.render.engine = 'BLENDER_EEVEE_NEXT'
scene.cycles.use_denoising = False
scene.cycles.samples = 128
scene.cycles.sampling_pattern = 'TABULATED_SOBOL'
scene.cycles.use_adaptive_sampling = False
scene.cycles.use_light_tree = False
scene.view_settings.view_transform = 'Filmic'
bpy.context.view_layer.update()

# ---- added for rendering (the .blend has no active camera and no usable light): camera, sun
cam_auto = bpy.data.cameras.new('AutoCamera')
cam_auto.lens = 50.0
cam_auto.sensor_width = 36.0
cam_auto.clip_end = 1000.0
ob_auto_camera = bpy.data.objects.new('AutoCamera', cam_auto)
scene.collection.objects.link(ob_auto_camera)
ob_auto_camera.location = (4.67269, -5.58548, 3.97731)
ob_auto_camera.rotation_euler = (1.09748, -7.21219e-08, 0.694738)
scene.camera = ob_auto_camera
light_auto_sun = bpy.data.lights.new('AutoSun', 'SUN')
light_auto_sun.energy = 3.0
light_auto_sun.angle = 0.0523599
ob_auto_sun = bpy.data.objects.new('AutoSun', light_auto_sun)
scene.collection.objects.link(ob_auto_sun)
ob_auto_sun.rotation_euler = (0.872665, 0.174533, 0.523599)
bpy.context.view_layer.update()
